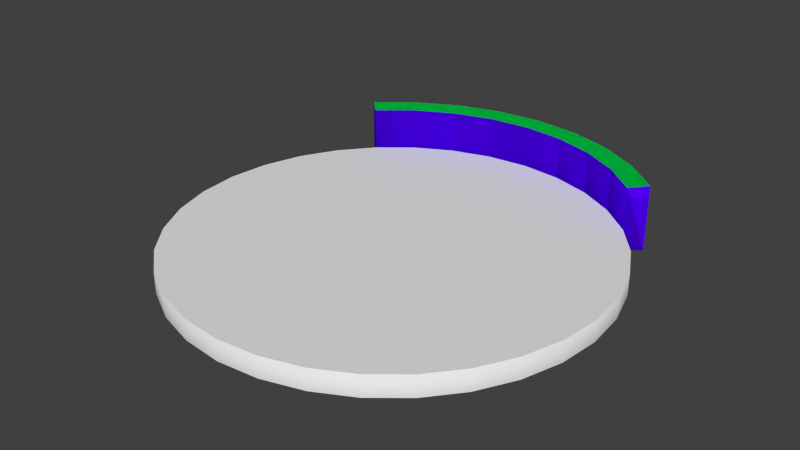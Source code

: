 # Source: Earth.blend  (saved by Blender 2.69.0; exported with 4.5.12 LTS)
import bpy
from mathutils import Matrix  # noqa: F401  (used for matrix-valued properties, if any)

bpy.ops.wm.read_factory_settings(use_empty=True)
scene = bpy.context.scene
scene.name = 'Scene'

# ---- collections
col_collection_1 = bpy.data.collections.new('Collection 1'); scene.collection.children.link(col_collection_1)

# ---- materials (node trees are filled in below, after node groups)
mat_material_021 = bpy.data.materials.new('Material.021')
mat_material_021.alpha_threshold = 0.0
mat_material_021.use_transparent_shadow = False
mat_material_021.diffuse_color = (1.0, 0.08736, 0.0, 1.0)
mat_material_021.roughness = 0.5
mat_material_021.line_color = (0.0, 0.0, 0.0, 1.0)
mat_material_022 = bpy.data.materials.new('Material.022')
mat_material_022.alpha_threshold = 0.0
mat_material_022.use_transparent_shadow = False
mat_material_022.diffuse_color = (0.09412, 0.0, 1.0, 1.0)
mat_material_022.roughness = 0.5
mat_material_022.line_color = (0.0, 0.0, 0.0, 1.0)
mat_material_023 = bpy.data.materials.new('Material.023')
mat_material_023.alpha_threshold = 0.0
mat_material_023.use_transparent_shadow = False
mat_material_023.diffuse_color = (0.0, 1.0, 0.1042, 1.0)
mat_material_023.roughness = 0.5
mat_material_023.line_color = (0.0, 0.0, 0.0, 1.0)
mat_material_018 = bpy.data.materials.new('Material.018')
mat_material_018.alpha_threshold = 0.0
mat_material_018.use_transparent_shadow = False
mat_material_018.diffuse_color = (1.0, 0.08736, 0.0, 1.0)
mat_material_018.roughness = 0.5
mat_material_018.line_color = (0.0, 0.0, 0.0, 1.0)
mat_material_019 = bpy.data.materials.new('Material.019')
mat_material_019.alpha_threshold = 0.0
mat_material_019.use_transparent_shadow = False
mat_material_019.diffuse_color = (0.09412, 0.0, 1.0, 1.0)
mat_material_019.roughness = 0.5
mat_material_019.line_color = (0.0, 0.0, 0.0, 1.0)
mat_material_020 = bpy.data.materials.new('Material.020')
mat_material_020.alpha_threshold = 0.0
mat_material_020.use_transparent_shadow = False
mat_material_020.diffuse_color = (0.0, 1.0, 0.1042, 1.0)
mat_material_020.roughness = 0.5
mat_material_020.line_color = (0.0, 0.0, 0.0, 1.0)
mat_material_015 = bpy.data.materials.new('Material.015')
mat_material_015.alpha_threshold = 0.0
mat_material_015.use_transparent_shadow = False
mat_material_015.diffuse_color = (1.0, 0.08736, 0.0, 1.0)
mat_material_015.roughness = 0.5
mat_material_015.line_color = (0.0, 0.0, 0.0, 1.0)
mat_material_016 = bpy.data.materials.new('Material.016')
mat_material_016.alpha_threshold = 0.0
mat_material_016.use_transparent_shadow = False
mat_material_016.diffuse_color = (0.09412, 0.0, 1.0, 1.0)
mat_material_016.roughness = 0.5
mat_material_016.line_color = (0.0, 0.0, 0.0, 1.0)
mat_material_017 = bpy.data.materials.new('Material.017')
mat_material_017.alpha_threshold = 0.0
mat_material_017.use_transparent_shadow = False
mat_material_017.diffuse_color = (0.0, 1.0, 0.1042, 1.0)
mat_material_017.roughness = 0.5
mat_material_017.line_color = (0.0, 0.0, 0.0, 1.0)
mat_material_012 = bpy.data.materials.new('Material.012')
mat_material_012.alpha_threshold = 0.0
mat_material_012.use_transparent_shadow = False
mat_material_012.diffuse_color = (1.0, 0.08736, 0.0, 1.0)
mat_material_012.roughness = 0.5
mat_material_012.line_color = (0.0, 0.0, 0.0, 1.0)
mat_material_013 = bpy.data.materials.new('Material.013')
mat_material_013.alpha_threshold = 0.0
mat_material_013.use_transparent_shadow = False
mat_material_013.diffuse_color = (0.09412, 0.0, 1.0, 1.0)
mat_material_013.roughness = 0.5
mat_material_013.line_color = (0.0, 0.0, 0.0, 1.0)
mat_material_014 = bpy.data.materials.new('Material.014')
mat_material_014.alpha_threshold = 0.0
mat_material_014.use_transparent_shadow = False
mat_material_014.diffuse_color = (0.0, 1.0, 0.1042, 1.0)
mat_material_014.roughness = 0.5
mat_material_014.line_color = (0.0, 0.0, 0.0, 1.0)
mat_material = bpy.data.materials.new('Material')
mat_material.alpha_threshold = 0.0
mat_material.use_transparent_shadow = False
mat_material.diffuse_color = (1.0, 0.08736, 0.0, 1.0)
mat_material.roughness = 0.5
mat_material.line_color = (0.0, 0.0, 0.0, 1.0)
mat_material_001 = bpy.data.materials.new('Material.001')
mat_material_001.alpha_threshold = 0.0
mat_material_001.use_transparent_shadow = False
mat_material_001.diffuse_color = (0.09412, 0.0, 1.0, 1.0)
mat_material_001.roughness = 0.5
mat_material_001.line_color = (0.0, 0.0, 0.0, 1.0)
mat_material_002 = bpy.data.materials.new('Material.002')
mat_material_002.alpha_threshold = 0.0
mat_material_002.use_transparent_shadow = False
mat_material_002.diffuse_color = (0.0, 1.0, 0.1042, 1.0)
mat_material_002.roughness = 0.5
mat_material_002.line_color = (0.0, 0.0, 0.0, 1.0)
mat_material_003 = bpy.data.materials.new('Material.003')
mat_material_003.alpha_threshold = 0.0
mat_material_003.use_transparent_shadow = False
mat_material_003.diffuse_color = (1.0, 0.08736, 0.0, 1.0)
mat_material_003.roughness = 0.5
mat_material_003.line_color = (0.0, 0.0, 0.0, 1.0)
mat_material_004 = bpy.data.materials.new('Material.004')
mat_material_004.alpha_threshold = 0.0
mat_material_004.use_transparent_shadow = False
mat_material_004.diffuse_color = (0.09412, 0.0, 1.0, 1.0)
mat_material_004.roughness = 0.5
mat_material_004.line_color = (0.0, 0.0, 0.0, 1.0)
mat_material_005 = bpy.data.materials.new('Material.005')
mat_material_005.alpha_threshold = 0.0
mat_material_005.use_transparent_shadow = False
mat_material_005.diffuse_color = (0.0, 1.0, 0.1042, 1.0)
mat_material_005.roughness = 0.5
mat_material_005.line_color = (0.0, 0.0, 0.0, 1.0)
mat_material_006 = bpy.data.materials.new('Material.006')
mat_material_006.alpha_threshold = 0.0
mat_material_006.use_transparent_shadow = False
mat_material_006.diffuse_color = (1.0, 0.08736, 0.0, 1.0)
mat_material_006.roughness = 0.5
mat_material_006.line_color = (0.0, 0.0, 0.0, 1.0)
mat_material_007 = bpy.data.materials.new('Material.007')
mat_material_007.alpha_threshold = 0.0
mat_material_007.use_transparent_shadow = False
mat_material_007.diffuse_color = (0.09412, 0.0, 1.0, 1.0)
mat_material_007.roughness = 0.5
mat_material_007.line_color = (0.0, 0.0, 0.0, 1.0)
mat_material_008 = bpy.data.materials.new('Material.008')
mat_material_008.alpha_threshold = 0.0
mat_material_008.use_transparent_shadow = False
mat_material_008.diffuse_color = (0.0, 1.0, 0.1042, 1.0)
mat_material_008.roughness = 0.5
mat_material_008.line_color = (0.0, 0.0, 0.0, 1.0)
mat_material_009 = bpy.data.materials.new('Material.009')
mat_material_009.alpha_threshold = 0.0
mat_material_009.use_transparent_shadow = False
mat_material_009.diffuse_color = (1.0, 0.08736, 0.0, 1.0)
mat_material_009.roughness = 0.5
mat_material_009.line_color = (0.0, 0.0, 0.0, 1.0)
mat_material_010 = bpy.data.materials.new('Material.010')
mat_material_010.alpha_threshold = 0.0
mat_material_010.use_transparent_shadow = False
mat_material_010.diffuse_color = (0.09412, 0.0, 1.0, 1.0)
mat_material_010.roughness = 0.5
mat_material_010.line_color = (0.0, 0.0, 0.0, 1.0)
mat_material_011 = bpy.data.materials.new('Material.011')
mat_material_011.alpha_threshold = 0.0
mat_material_011.use_transparent_shadow = False
mat_material_011.diffuse_color = (0.0, 1.0, 0.1042, 1.0)
mat_material_011.roughness = 0.5
mat_material_011.line_color = (0.0, 0.0, 0.0, 1.0)

# ---- material node trees

# ---- world
world_world = bpy.data.worlds.new('World'); scene.world = world_world
world_world.color = (0.05088, 0.05088, 0.05088)
world_world.use_sun_shadow = False
world_world.sun_shadow_jitter_overblur = 0.0
world_world.cycles.sampling_method = 'MANUAL'
world_world.cycles.sample_map_resolution = 256

# ---- meshes
me_cylinder_037 = bpy.data.meshes.new('Cylinder.037')
me_cylinder_037.from_pydata([(1.389, 2.079, -0.125), (1.389, 2.079, 0.625), (1.768, 1.768, -0.125), (1.768, 1.768, 0.625), (1.945, 1.945, 0.6375), (1.945, 1.945, -0.1375), (1.528, 2.287, 0.6375), (1.528, 2.287, -0.1375)], [], [(0, 2, 3, 1), (2, 0, 7, 5), (3, 2, 5, 4), (1, 3, 4, 6), (7, 6, 4, 5)])
me_cylinder_037.polygons.foreach_set('use_smooth', [1, 0, 0, 0, 1])
me_cylinder_037.polygons.foreach_set('material_index', [1, 0, 1, 2, 1])
_uv = me_cylinder_037.uv_layers.new(name='UVMap')
_uv.uv.foreach_set('vector', [0.7896, 0.8454, 0.853, 0.7838, 0.8199, 0.7555, 0.7629, 0.8112, 0.853, 0.7838, 0.7896, 0.8454, 0.7896, 0.8454, 0.853, 0.7838, 0.8199, 0.7555, 0.853, 0.7838, 0.853, 0.7838, 0.8199, 0.7555, 0.7629, 0.8112, 0.8199, 0.7555, 0.8199, 0.7555, 0.7629, 0.8112, 0.7896, 0.8454, 0.7629, 0.8112, 0.8199, 0.7555, 0.853, 0.7838])
me_cylinder_037.materials.append(mat_material_021)
me_cylinder_037.materials.append(mat_material_022)
me_cylinder_037.materials.append(mat_material_023)
me_cylinder_037.use_remesh_preserve_volume = False
me_cylinder_037.use_remesh_preserve_attributes = False
me_cylinder_037.use_mirror_vertex_groups = False
me_cylinder_037.update()
me_cylinder_036 = bpy.data.meshes.new('Cylinder.036')
me_cylinder_036.from_pydata([(0.9567, 2.31, -0.125), (0.9567, 2.31, 0.625), (1.389, 2.079, -0.125), (1.389, 2.079, 0.625), (1.528, 2.287, 0.6375), (1.528, 2.287, -0.1375), (1.052, 2.541, 0.6375), (1.052, 2.541, -0.1375)], [], [(0, 2, 3, 1), (2, 0, 7, 5), (7, 6, 4, 5), (1, 3, 4, 6)])
me_cylinder_036.polygons.foreach_set('use_smooth', [1, 0, 1, 0])
me_cylinder_036.polygons.foreach_set('material_index', [1, 0, 1, 2])
_uv = me_cylinder_036.uv_layers.new(name='UVMap')
_uv.uv.foreach_set('vector', [0.7152, 0.8931, 0.7896, 0.8454, 0.7629, 0.8112, 0.696, 0.8542, 0.7896, 0.8454, 0.7152, 0.8931, 0.7152, 0.8931, 0.7896, 0.8454, 0.7152, 0.8931, 0.696, 0.8542, 0.7629, 0.8112, 0.7896, 0.8454, 0.696, 0.8542, 0.7629, 0.8112, 0.7629, 0.8112, 0.696, 0.8542])
me_cylinder_036.materials.append(mat_material_021)
me_cylinder_036.materials.append(mat_material_022)
me_cylinder_036.materials.append(mat_material_023)
me_cylinder_036.use_remesh_preserve_volume = False
me_cylinder_036.use_remesh_preserve_attributes = False
me_cylinder_036.use_mirror_vertex_groups = False
me_cylinder_036.update()
me_cylinder_035 = bpy.data.meshes.new('Cylinder.035')
me_cylinder_035.from_pydata([(0.4877, 2.452, -0.125), (0.4877, 2.452, 0.625), (0.9567, 2.31, -0.125), (0.9567, 2.31, 0.625), (1.052, 2.541, 0.6375), (1.052, 2.541, -0.1375), (0.5365, 2.697, 0.6375), (0.5365, 2.697, -0.1375)], [], [(0, 2, 3, 1), (1, 3, 4, 6), (2, 0, 7, 5), (7, 6, 4, 5)])
me_cylinder_035.polygons.foreach_set('use_smooth', [1, 0, 0, 1])
me_cylinder_035.polygons.foreach_set('material_index', [1, 2, 0, 1])
_uv = me_cylinder_035.uv_layers.new(name='UVMap')
_uv.uv.foreach_set('vector', [0.633, 0.9248, 0.7152, 0.8931, 0.696, 0.8542, 0.6219, 0.883, 0.6219, 0.883, 0.696, 0.8542, 0.696, 0.8542, 0.6219, 0.883, 0.7152, 0.8931, 0.633, 0.9248, 0.633, 0.9248, 0.7152, 0.8931, 0.633, 0.9248, 0.6219, 0.883, 0.696, 0.8542, 0.7152, 0.8931])
me_cylinder_035.materials.append(mat_material_021)
me_cylinder_035.materials.append(mat_material_022)
me_cylinder_035.materials.append(mat_material_023)
me_cylinder_035.use_remesh_preserve_volume = False
me_cylinder_035.use_remesh_preserve_attributes = False
me_cylinder_035.use_mirror_vertex_groups = False
me_cylinder_035.update()
me_cylinder_034 = bpy.data.meshes.new('Cylinder.034')
me_cylinder_034.from_pydata([(0.0, 2.5, -0.125), (0.0, 2.5, 0.625), (0.4877, 2.452, -0.125), (0.4877, 2.452, 0.625), (0.5365, 2.697, 0.6375), (0.5365, 2.697, -0.1375), (0.0, 2.75, 0.6375), (0.0, 2.75, -0.1375)], [], [(0, 2, 3, 1), (1, 3, 4, 6), (2, 0, 7, 5), (7, 6, 4, 5)])
me_cylinder_034.polygons.foreach_set('use_smooth', [1, 0, 0, 1])
me_cylinder_034.polygons.foreach_set('material_index', [1, 2, 0, 1])
_uv = me_cylinder_034.uv_layers.new(name='UVMap')
_uv.uv.foreach_set('vector', [0.5463, 0.9394, 0.633, 0.9248, 0.6219, 0.883, 0.5437, 0.8964, 0.5437, 0.8964, 0.6219, 0.883, 0.6219, 0.883, 0.5437, 0.8964, 0.633, 0.9248, 0.5463, 0.9394, 0.5463, 0.9394, 0.633, 0.9248, 0.5463, 0.9394, 0.5437, 0.8964, 0.6219, 0.883, 0.633, 0.9248])
me_cylinder_034.materials.append(mat_material_021)
me_cylinder_034.materials.append(mat_material_022)
me_cylinder_034.materials.append(mat_material_023)
me_cylinder_034.use_remesh_preserve_volume = False
me_cylinder_034.use_remesh_preserve_attributes = False
me_cylinder_034.use_mirror_vertex_groups = False
me_cylinder_034.update()
me_cylinder_033 = bpy.data.meshes.new('Cylinder.033')
me_cylinder_033.from_pydata([(0.0, 2.5, -0.125), (0.0, 2.5, 0.625), (-0.5365, 2.697, 0.6375), (-0.5365, 2.697, -0.1375), (0.0, 2.75, 0.6375), (0.0, 2.75, -0.1375), (-0.4877, 2.452, -0.125), (-0.4877, 2.452, 0.625)], [], [(3, 2, 4, 5), (7, 1, 4, 2), (0, 6, 3, 5), (6, 0, 1, 7)])
me_cylinder_033.polygons.foreach_set('use_smooth', [1, 0, 0, 1])
me_cylinder_033.polygons.foreach_set('material_index', [1, 2, 0, 1])
_uv = me_cylinder_033.uv_layers.new(name='UVMap')
_uv.uv.foreach_set('vector', [0.4592, 0.9372, 0.4635, 0.8938, 0.5437, 0.8964, 0.5463, 0.9394, 0.4635, 0.8938, 0.5437, 0.8964, 0.5437, 0.8964, 0.4635, 0.8938, 0.5463, 0.9394, 0.4592, 0.9372, 0.4592, 0.9372, 0.5463, 0.9394, 0.4592, 0.9372, 0.5463, 0.9394, 0.5437, 0.8964, 0.4635, 0.8938])
me_cylinder_033.materials.append(mat_material_021)
me_cylinder_033.materials.append(mat_material_022)
me_cylinder_033.materials.append(mat_material_023)
me_cylinder_033.use_remesh_preserve_volume = False
me_cylinder_033.use_remesh_preserve_attributes = False
me_cylinder_033.use_mirror_vertex_groups = False
me_cylinder_033.update()
me_cylinder_032 = bpy.data.meshes.new('Cylinder.032')
me_cylinder_032.from_pydata([(-1.052, 2.541, 0.6375), (-1.052, 2.541, -0.1375), (-0.5365, 2.697, 0.6375), (-0.5365, 2.697, -0.1375), (-0.9567, 2.31, -0.125), (-0.9567, 2.31, 0.625), (-0.4877, 2.452, -0.125), (-0.4877, 2.452, 0.625)], [], [(1, 0, 2, 3), (6, 4, 1, 3), (5, 7, 2, 0), (4, 6, 7, 5)])
me_cylinder_032.polygons.foreach_set('use_smooth', [1, 0, 0, 1])
me_cylinder_032.polygons.foreach_set('material_index', [1, 0, 2, 1])
_uv = me_cylinder_032.uv_layers.new(name='UVMap')
_uv.uv.foreach_set('vector', [0.3725, 0.9232, 0.3839, 0.8815, 0.4635, 0.8938, 0.4592, 0.9372, 0.4592, 0.9372, 0.3725, 0.9232, 0.3725, 0.9232, 0.4592, 0.9372, 0.3839, 0.8815, 0.4635, 0.8938, 0.4635, 0.8938, 0.3839, 0.8815, 0.3725, 0.9232, 0.4592, 0.9372, 0.4635, 0.8938, 0.3839, 0.8815])
me_cylinder_032.materials.append(mat_material_021)
me_cylinder_032.materials.append(mat_material_022)
me_cylinder_032.materials.append(mat_material_023)
me_cylinder_032.use_remesh_preserve_volume = False
me_cylinder_032.use_remesh_preserve_attributes = False
me_cylinder_032.use_mirror_vertex_groups = False
me_cylinder_032.update()
me_cylinder_031 = bpy.data.meshes.new('Cylinder.031')
me_cylinder_031.from_pydata([(-1.052, 2.541, 0.6375), (-1.052, 2.541, -0.1375), (-1.528, 2.287, 0.6375), (-1.528, 2.287, -0.1375), (-1.389, 2.079, -0.125), (-1.389, 2.079, 0.625), (-0.9567, 2.31, -0.125), (-0.9567, 2.31, 0.625)], [], [(3, 2, 0, 1), (5, 7, 0, 2), (6, 4, 3, 1), (4, 6, 7, 5)])
me_cylinder_031.polygons.foreach_set('use_smooth', [1, 0, 0, 1])
me_cylinder_031.polygons.foreach_set('material_index', [1, 2, 0, 1])
_uv = me_cylinder_031.uv_layers.new(name='UVMap')
_uv.uv.foreach_set('vector', [0.29, 0.8926, 0.3094, 0.8539, 0.3839, 0.8815, 0.3725, 0.9232, 0.3094, 0.8539, 0.3839, 0.8815, 0.3839, 0.8815, 0.3094, 0.8539, 0.3725, 0.9232, 0.29, 0.8926, 0.29, 0.8926, 0.3725, 0.9232, 0.29, 0.8926, 0.3725, 0.9232, 0.3839, 0.8815, 0.3094, 0.8539])
me_cylinder_031.materials.append(mat_material_021)
me_cylinder_031.materials.append(mat_material_022)
me_cylinder_031.materials.append(mat_material_023)
me_cylinder_031.use_remesh_preserve_volume = False
me_cylinder_031.use_remesh_preserve_attributes = False
me_cylinder_031.use_mirror_vertex_groups = False
me_cylinder_031.update()
me_cylinder_029 = bpy.data.meshes.new('Cylinder.029')
me_cylinder_029.from_pydata([(0.9567, 2.31, -0.125), (0.9567, 2.31, 0.625), (1.389, 2.079, -0.125), (1.389, 2.079, 0.625), (1.528, 2.287, 0.6375), (1.528, 2.287, -0.1375), (1.052, 2.541, 0.6375), (1.052, 2.541, -0.1375)], [], [(0, 2, 3, 1), (2, 5, 4, 3), (2, 0, 7, 5), (7, 6, 4, 5), (1, 3, 4, 6)])
me_cylinder_029.polygons.foreach_set('use_smooth', [1, 0, 0, 1, 0])
me_cylinder_029.polygons.foreach_set('material_index', [1, 1, 0, 1, 2])
_uv = me_cylinder_029.uv_layers.new(name='UVMap')
_uv.uv.foreach_set('vector', [0.7152, 0.8931, 0.7896, 0.8454, 0.7629, 0.8112, 0.696, 0.8542, 0.7896, 0.8454, 0.7629, 0.8112, 0.7629, 0.8112, 0.7896, 0.8454, 0.7896, 0.8454, 0.7152, 0.8931, 0.7152, 0.8931, 0.7896, 0.8454, 0.7152, 0.8931, 0.696, 0.8542, 0.7629, 0.8112, 0.7896, 0.8454, 0.696, 0.8542, 0.7629, 0.8112, 0.7629, 0.8112, 0.696, 0.8542])
me_cylinder_029.materials.append(mat_material_018)
me_cylinder_029.materials.append(mat_material_019)
me_cylinder_029.materials.append(mat_material_020)
me_cylinder_029.use_remesh_preserve_volume = False
me_cylinder_029.use_remesh_preserve_attributes = False
me_cylinder_029.use_mirror_vertex_groups = False
me_cylinder_029.update()
me_cylinder_028 = bpy.data.meshes.new('Cylinder.028')
me_cylinder_028.from_pydata([(0.4877, 2.452, -0.125), (0.4877, 2.452, 0.625), (0.9567, 2.31, -0.125), (0.9567, 2.31, 0.625), (1.052, 2.541, 0.6375), (1.052, 2.541, -0.1375), (0.5365, 2.697, 0.6375), (0.5365, 2.697, -0.1375)], [], [(0, 2, 3, 1), (1, 3, 4, 6), (2, 0, 7, 5), (7, 6, 4, 5)])
me_cylinder_028.polygons.foreach_set('use_smooth', [1, 0, 0, 1])
me_cylinder_028.polygons.foreach_set('material_index', [1, 2, 0, 1])
_uv = me_cylinder_028.uv_layers.new(name='UVMap')
_uv.uv.foreach_set('vector', [0.633, 0.9248, 0.7152, 0.8931, 0.696, 0.8542, 0.6219, 0.883, 0.6219, 0.883, 0.696, 0.8542, 0.696, 0.8542, 0.6219, 0.883, 0.7152, 0.8931, 0.633, 0.9248, 0.633, 0.9248, 0.7152, 0.8931, 0.633, 0.9248, 0.6219, 0.883, 0.696, 0.8542, 0.7152, 0.8931])
me_cylinder_028.materials.append(mat_material_018)
me_cylinder_028.materials.append(mat_material_019)
me_cylinder_028.materials.append(mat_material_020)
me_cylinder_028.use_remesh_preserve_volume = False
me_cylinder_028.use_remesh_preserve_attributes = False
me_cylinder_028.use_mirror_vertex_groups = False
me_cylinder_028.update()
me_cylinder_027 = bpy.data.meshes.new('Cylinder.027')
me_cylinder_027.from_pydata([(0.0, 2.5, -0.125), (0.0, 2.5, 0.625), (0.4877, 2.452, -0.125), (0.4877, 2.452, 0.625), (0.5365, 2.697, 0.6375), (0.5365, 2.697, -0.1375), (0.0, 2.75, 0.6375), (0.0, 2.75, -0.1375)], [], [(0, 2, 3, 1), (1, 3, 4, 6), (2, 0, 7, 5), (7, 6, 4, 5)])
me_cylinder_027.polygons.foreach_set('use_smooth', [1, 0, 0, 1])
me_cylinder_027.polygons.foreach_set('material_index', [1, 2, 0, 1])
_uv = me_cylinder_027.uv_layers.new(name='UVMap')
_uv.uv.foreach_set('vector', [0.5463, 0.9394, 0.633, 0.9248, 0.6219, 0.883, 0.5437, 0.8964, 0.5437, 0.8964, 0.6219, 0.883, 0.6219, 0.883, 0.5437, 0.8964, 0.633, 0.9248, 0.5463, 0.9394, 0.5463, 0.9394, 0.633, 0.9248, 0.5463, 0.9394, 0.5437, 0.8964, 0.6219, 0.883, 0.633, 0.9248])
me_cylinder_027.materials.append(mat_material_018)
me_cylinder_027.materials.append(mat_material_019)
me_cylinder_027.materials.append(mat_material_020)
me_cylinder_027.use_remesh_preserve_volume = False
me_cylinder_027.use_remesh_preserve_attributes = False
me_cylinder_027.use_mirror_vertex_groups = False
me_cylinder_027.update()
me_cylinder_026 = bpy.data.meshes.new('Cylinder.026')
me_cylinder_026.from_pydata([(0.0, 2.5, -0.125), (0.0, 2.5, 0.625), (-0.5365, 2.697, 0.6375), (-0.5365, 2.697, -0.1375), (0.0, 2.75, 0.6375), (0.0, 2.75, -0.1375), (-0.4877, 2.452, -0.125), (-0.4877, 2.452, 0.625)], [], [(3, 2, 4, 5), (7, 1, 4, 2), (0, 6, 3, 5), (6, 0, 1, 7)])
me_cylinder_026.polygons.foreach_set('use_smooth', [1, 0, 0, 1])
me_cylinder_026.polygons.foreach_set('material_index', [1, 2, 0, 1])
_uv = me_cylinder_026.uv_layers.new(name='UVMap')
_uv.uv.foreach_set('vector', [0.4592, 0.9372, 0.4635, 0.8938, 0.5437, 0.8964, 0.5463, 0.9394, 0.4635, 0.8938, 0.5437, 0.8964, 0.5437, 0.8964, 0.4635, 0.8938, 0.5463, 0.9394, 0.4592, 0.9372, 0.4592, 0.9372, 0.5463, 0.9394, 0.4592, 0.9372, 0.5463, 0.9394, 0.5437, 0.8964, 0.4635, 0.8938])
me_cylinder_026.materials.append(mat_material_018)
me_cylinder_026.materials.append(mat_material_019)
me_cylinder_026.materials.append(mat_material_020)
me_cylinder_026.use_remesh_preserve_volume = False
me_cylinder_026.use_remesh_preserve_attributes = False
me_cylinder_026.use_mirror_vertex_groups = False
me_cylinder_026.update()
me_cylinder_025 = bpy.data.meshes.new('Cylinder.025')
me_cylinder_025.from_pydata([(-1.052, 2.541, 0.6375), (-1.052, 2.541, -0.1375), (-0.5365, 2.697, 0.6375), (-0.5365, 2.697, -0.1375), (-0.9567, 2.31, -0.125), (-0.9567, 2.31, 0.625), (-0.4877, 2.452, -0.125), (-0.4877, 2.452, 0.625)], [], [(1, 0, 2, 3), (6, 4, 1, 3), (5, 7, 2, 0), (4, 6, 7, 5)])
me_cylinder_025.polygons.foreach_set('use_smooth', [1, 0, 0, 1])
me_cylinder_025.polygons.foreach_set('material_index', [1, 0, 2, 1])
_uv = me_cylinder_025.uv_layers.new(name='UVMap')
_uv.uv.foreach_set('vector', [0.3725, 0.9232, 0.3839, 0.8815, 0.4635, 0.8938, 0.4592, 0.9372, 0.4592, 0.9372, 0.3725, 0.9232, 0.3725, 0.9232, 0.4592, 0.9372, 0.3839, 0.8815, 0.4635, 0.8938, 0.4635, 0.8938, 0.3839, 0.8815, 0.3725, 0.9232, 0.4592, 0.9372, 0.4635, 0.8938, 0.3839, 0.8815])
me_cylinder_025.materials.append(mat_material_018)
me_cylinder_025.materials.append(mat_material_019)
me_cylinder_025.materials.append(mat_material_020)
me_cylinder_025.use_remesh_preserve_volume = False
me_cylinder_025.use_remesh_preserve_attributes = False
me_cylinder_025.use_mirror_vertex_groups = False
me_cylinder_025.update()
me_cylinder_023 = bpy.data.meshes.new('Cylinder.023')
me_cylinder_023.from_pydata([(0.4877, 2.452, -0.125), (0.4877, 2.452, 0.625), (0.9567, 2.31, -0.125), (0.9567, 2.31, 0.625), (1.052, 2.541, 0.6375), (1.052, 2.541, -0.1375), (0.5365, 2.697, 0.6375), (0.5365, 2.697, -0.1375)], [], [(0, 2, 3, 1), (1, 3, 4, 6), (2, 5, 4, 3), (2, 0, 7, 5), (7, 6, 4, 5)])
me_cylinder_023.polygons.foreach_set('use_smooth', [1, 0, 0, 0, 1])
me_cylinder_023.polygons.foreach_set('material_index', [1, 2, 1, 0, 1])
_uv = me_cylinder_023.uv_layers.new(name='UVMap')
_uv.uv.foreach_set('vector', [0.633, 0.9248, 0.7152, 0.8931, 0.696, 0.8542, 0.6219, 0.883, 0.6219, 0.883, 0.696, 0.8542, 0.696, 0.8542, 0.6219, 0.883, 0.7152, 0.8931, 0.696, 0.8542, 0.696, 0.8542, 0.7152, 0.8931, 0.7152, 0.8931, 0.633, 0.9248, 0.633, 0.9248, 0.7152, 0.8931, 0.633, 0.9248, 0.6219, 0.883, 0.696, 0.8542, 0.7152, 0.8931])
me_cylinder_023.materials.append(mat_material_015)
me_cylinder_023.materials.append(mat_material_016)
me_cylinder_023.materials.append(mat_material_017)
me_cylinder_023.use_remesh_preserve_volume = False
me_cylinder_023.use_remesh_preserve_attributes = False
me_cylinder_023.use_mirror_vertex_groups = False
me_cylinder_023.update()
me_cylinder_014 = bpy.data.meshes.new('Cylinder.014')
me_cylinder_014.from_pydata([(0.0, 2.5, -0.125), (0.0, 2.5, 0.625), (0.4877, 2.452, -0.125), (0.4877, 2.452, 0.625), (0.5365, 2.697, 0.6375), (0.5365, 2.697, -0.1375), (0.0, 2.75, 0.6375), (0.0, 2.75, -0.1375)], [], [(0, 2, 3, 1), (1, 3, 4, 6), (2, 0, 7, 5), (7, 6, 4, 5)])
me_cylinder_014.polygons.foreach_set('use_smooth', [1, 0, 0, 1])
me_cylinder_014.polygons.foreach_set('material_index', [1, 2, 0, 1])
_uv = me_cylinder_014.uv_layers.new(name='UVMap')
_uv.uv.foreach_set('vector', [0.5463, 0.9394, 0.633, 0.9248, 0.6219, 0.883, 0.5437, 0.8964, 0.5437, 0.8964, 0.6219, 0.883, 0.6219, 0.883, 0.5437, 0.8964, 0.633, 0.9248, 0.5463, 0.9394, 0.5463, 0.9394, 0.633, 0.9248, 0.5463, 0.9394, 0.5437, 0.8964, 0.6219, 0.883, 0.633, 0.9248])
me_cylinder_014.materials.append(mat_material_015)
me_cylinder_014.materials.append(mat_material_016)
me_cylinder_014.materials.append(mat_material_017)
me_cylinder_014.use_remesh_preserve_volume = False
me_cylinder_014.use_remesh_preserve_attributes = False
me_cylinder_014.use_mirror_vertex_groups = False
me_cylinder_014.update()
me_cylinder_009 = bpy.data.meshes.new('Cylinder.009')
me_cylinder_009.from_pydata([(0.0, 2.5, -0.125), (0.0, 2.5, 0.625), (-0.5365, 2.697, 0.6375), (-0.5365, 2.697, -0.1375), (0.0, 2.75, 0.6375), (0.0, 2.75, -0.1375), (-0.4877, 2.452, -0.125), (-0.4877, 2.452, 0.625)], [], [(3, 2, 4, 5), (7, 1, 4, 2), (0, 6, 3, 5), (6, 0, 1, 7)])
me_cylinder_009.polygons.foreach_set('use_smooth', [1, 0, 0, 1])
me_cylinder_009.polygons.foreach_set('material_index', [1, 2, 0, 1])
_uv = me_cylinder_009.uv_layers.new(name='UVMap')
_uv.uv.foreach_set('vector', [0.4592, 0.9372, 0.4635, 0.8938, 0.5437, 0.8964, 0.5463, 0.9394, 0.4635, 0.8938, 0.5437, 0.8964, 0.5437, 0.8964, 0.4635, 0.8938, 0.5463, 0.9394, 0.4592, 0.9372, 0.4592, 0.9372, 0.5463, 0.9394, 0.4592, 0.9372, 0.5463, 0.9394, 0.5437, 0.8964, 0.4635, 0.8938])
me_cylinder_009.materials.append(mat_material_015)
me_cylinder_009.materials.append(mat_material_016)
me_cylinder_009.materials.append(mat_material_017)
me_cylinder_009.use_remesh_preserve_volume = False
me_cylinder_009.use_remesh_preserve_attributes = False
me_cylinder_009.use_mirror_vertex_groups = False
me_cylinder_009.update()
me_cylinder_007 = bpy.data.meshes.new('Cylinder.007')
me_cylinder_007.from_pydata([(0.0, 2.5, -0.125), (0.0, 2.5, 0.625), (0.4877, 2.452, -0.125), (0.4877, 2.452, 0.625), (0.5365, 2.697, 0.6375), (0.5365, 2.697, -0.1375), (0.0, 2.75, 0.6375), (0.0, 2.75, -0.1375)], [], [(0, 2, 3, 1), (1, 3, 4, 6), (2, 5, 4, 3), (2, 0, 7, 5), (7, 6, 4, 5)])
me_cylinder_007.polygons.foreach_set('use_smooth', [1, 0, 0, 0, 1])
me_cylinder_007.polygons.foreach_set('material_index', [1, 2, 1, 0, 1])
_uv = me_cylinder_007.uv_layers.new(name='UVMap')
_uv.uv.foreach_set('vector', [0.5463, 0.9394, 0.633, 0.9248, 0.6219, 0.883, 0.5437, 0.8964, 0.5437, 0.8964, 0.6219, 0.883, 0.6219, 0.883, 0.5437, 0.8964, 0.633, 0.9248, 0.6219, 0.883, 0.6219, 0.883, 0.633, 0.9248, 0.633, 0.9248, 0.5463, 0.9394, 0.5463, 0.9394, 0.633, 0.9248, 0.5463, 0.9394, 0.5437, 0.8964, 0.6219, 0.883, 0.633, 0.9248])
me_cylinder_007.materials.append(mat_material_012)
me_cylinder_007.materials.append(mat_material_013)
me_cylinder_007.materials.append(mat_material_014)
me_cylinder_007.use_remesh_preserve_volume = False
me_cylinder_007.use_remesh_preserve_attributes = False
me_cylinder_007.use_mirror_vertex_groups = False
me_cylinder_007.update()
me_cylinder_001 = bpy.data.meshes.new('Cylinder.001')
me_cylinder_001.from_pydata([(0.0, 2.497, -0.1249), (0.0, 2.497, 0.1249), (0.4872, 2.45, -0.1249), (0.4872, 2.45, 0.1249), (0.9558, 2.307, -0.1249), (0.9558, 2.307, 0.1249), (1.388, 2.077, -0.1249), (1.388, 2.077, 0.1249), (1.766, 1.766, -0.1249), (1.766, 1.766, 0.1249), (2.077, 1.388, -0.1249), (2.077, 1.388, 0.1249), (2.307, 0.9558, -0.1249), (2.307, 0.9558, 0.1249), (2.45, 0.4872, -0.1249), (2.45, 0.4872, 0.1249), (2.497, 1.886e-07, -0.1249), (2.497, 1.886e-07, 0.1249), (2.45, -0.4872, -0.1249), (2.45, -0.4872, 0.1249), (2.307, -0.9558, -0.1249), (2.307, -0.9558, 0.1249), (2.077, -1.388, -0.1249), (2.077, -1.388, 0.1249), (1.766, -1.766, -0.1249), (1.766, -1.766, 0.1249), (1.388, -2.077, -0.1249), (1.388, -2.077, 0.1249), (0.9558, -2.307, -0.1249), (0.9558, -2.307, 0.1249), (0.4872, -2.45, -0.1249), (0.4872, -2.45, 0.1249), (-8.138e-07, -2.497, -0.1249), (-8.138e-07, -2.497, 0.1249), (-0.4872, -2.45, -0.1249), (-0.4872, -2.45, 0.1249), (-0.9558, -2.307, -0.1249), (-0.9558, -2.307, 0.1249), (-1.388, -2.077, -0.1249), (-1.388, -2.077, 0.1249), (-1.766, -1.766, -0.1249), (-1.766, -1.766, 0.1249), (-2.077, -1.388, -0.1249), (-2.077, -1.388, 0.1249), (-2.307, -0.9557, -0.1249), (-2.307, -0.9557, 0.1249), (-2.45, -0.4872, -0.1249), (-2.45, -0.4872, 0.1249), (-2.497, 2.412e-06, -0.1249), (-2.497, 2.412e-06, 0.1249), (-2.45, 0.4872, -0.1249), (-2.45, 0.4872, 0.1249), (-2.307, 0.9558, -0.1249), (-2.307, 0.9558, 0.1249), (-2.077, 1.388, -0.1249), (-2.077, 1.388, 0.1249), (-1.766, 1.766, -0.1249), (-1.766, 1.766, 0.1249), (-1.388, 2.077, -0.1249), (-1.388, 2.077, 0.1249), (-0.9557, 2.307, -0.1249), (-0.9557, 2.307, 0.1249), (-0.4872, 2.45, -0.1249), (-0.4872, 2.45, 0.1249)], [], [(0, 1, 3, 2), (2, 3, 5, 4), (4, 5, 7, 6), (6, 7, 9, 8), (8, 9, 11, 10), (10, 11, 13, 12), (12, 13, 15, 14), (14, 15, 17, 16), (16, 17, 19, 18), (18, 19, 21, 20), (20, 21, 23, 22), (22, 23, 25, 24), (24, 25, 27, 26), (26, 27, 29, 28), (28, 29, 31, 30), (30, 31, 33, 32), (32, 33, 35, 34), (34, 35, 37, 36), (36, 37, 39, 38), (38, 39, 41, 40), (40, 41, 43, 42), (42, 43, 45, 44), (44, 45, 47, 46), (46, 47, 49, 48), (48, 49, 51, 50), (50, 51, 53, 52), (52, 53, 55, 54), (54, 55, 57, 56), (56, 57, 59, 58), (58, 59, 61, 60), (3, 1, 63, 61, 59, 57, 55, 53, 51, 49, 47, 45, 43, 41, 39, 37, 35, 33, 31, 29, 27, 25, 23, 21, 19, 17, 15, 13, 11, 9, 7, 5), (62, 63, 1, 0), (60, 61, 63, 62)])
me_cylinder_001.polygons.foreach_set('use_smooth', [1, 1, 1, 1, 1, 1, 1, 1, 1, 1, 1, 1, 1, 1, 1, 1, 1, 1, 1, 1, 1, 1, 1, 1, 1, 1, 1, 1, 1, 1, 0, 1, 1])
_uv = me_cylinder_001.uv_layers.new(name='UVMap')
_uv.uv.foreach_set('vector', [0.5463, 0.9394, 0.5437, 0.8964, 0.6219, 0.883, 0.633, 0.9248, 0.633, 0.9248, 0.6219, 0.883, 0.696, 0.8542, 0.7152, 0.8931, 0.7152, 0.8931, 0.696, 0.8542, 0.7629, 0.8112, 0.7896, 0.8454, 0.7896, 0.8454, 0.7629, 0.8112, 0.8199, 0.7555, 0.853, 0.7838, 0.853, 0.7838, 0.8199, 0.7555, 0.8648, 0.6895, 0.9029, 0.7106, 0.9029, 0.7106, 0.8648, 0.6895, 0.8957, 0.6157, 0.9373, 0.6289, 0.9373, 0.6289, 0.8957, 0.6157, 0.9114, 0.5371, 0.9549, 0.5418, 0.9549, 0.5418, 0.9114, 0.5371, 0.9113, 0.4567, 0.9549, 0.4527, 0.9549, 0.4527, 0.9113, 0.4567, 0.8952, 0.3778, 0.9373, 0.3653, 0.9373, 0.3653, 0.8952, 0.3778, 0.8639, 0.3034, 0.9028, 0.2828, 0.9028, 0.2828, 0.8639, 0.3034, 0.8185, 0.2365, 0.8527, 0.2086, 0.8527, 0.2086, 0.8185, 0.2365, 0.7608, 0.1796, 0.7889, 0.1456, 0.7889, 0.1456, 0.7608, 0.1796, 0.693, 0.135, 0.714, 0.09613, 0.714, 0.09613, 0.693, 0.135, 0.6178, 0.1044, 0.6308, 0.06219, 0.6308, 0.06219, 0.6178, 0.1044, 0.538, 0.08907, 0.5425, 0.0451, 0.5425, 0.0451, 0.538, 0.08907, 0.4567, 0.08951, 0.4526, 0.04551, 0.4526, 0.04551, 0.4567, 0.08951, 0.3772, 0.1057, 0.3646, 0.0634, 0.3646, 0.0634, 0.3772, 0.1057, 0.3024, 0.1371, 0.2818, 0.09807, 0.2818, 0.09807, 0.3024, 0.1371, 0.2352, 0.1824, 0.2074, 0.1482, 0.2074, 0.1482, 0.2352, 0.1824, 0.1783, 0.2398, 0.1444, 0.2118, 0.1444, 0.2118, 0.1783, 0.2398, 0.1338, 0.3071, 0.0952, 0.2863, 0.0952, 0.2863, 0.1338, 0.3071, 0.1035, 0.3817, 0.06166, 0.3689, 0.06166, 0.3689, 0.1035, 0.3817, 0.08858, 0.4606, 0.0451, 0.4564, 0.0451, 0.4564, 0.08858, 0.4606, 0.08953, 0.5408, 0.04616, 0.5452, 0.04616, 0.5452, 0.08953, 0.5408, 0.1063, 0.6189, 0.06477, 0.6319, 0.06477, 0.6319, 0.1063, 0.6189, 0.1383, 0.6921, 0.1002, 0.713, 0.1002, 0.713, 0.1383, 0.6921, 0.1841, 0.7573, 0.151, 0.7853, 0.151, 0.7853, 0.1841, 0.7573, 0.2419, 0.812, 0.2151, 0.846, 0.2151, 0.846, 0.2419, 0.812, 0.3094, 0.8539, 0.29, 0.8926, 0.29, 0.8926, 0.3094, 0.8539, 0.3839, 0.8815, 0.3725, 0.9232, 0.6219, 0.883, 0.5437, 0.8964, 0.4635, 0.8938, 0.3839, 0.8815, 0.3094, 0.8539, 0.2419, 0.812, 0.1841, 0.7573, 0.1383, 0.6921, 0.1063, 0.6189, 0.08953, 0.5408, 0.08858, 0.4606, 0.1035, 0.3817, 0.1338, 0.3071, 0.1783, 0.2398, 0.2352, 0.1824, 0.3024, 0.1371, 0.3772, 0.1057, 0.4567, 0.08951, 0.538, 0.08907, 0.6178, 0.1044, 0.693, 0.135, 0.7608, 0.1796, 0.8185, 0.2365, 0.8639, 0.3034, 0.8952, 0.3778, 0.9113, 0.4567, 0.9114, 0.5371, 0.8957, 0.6157, 0.8648, 0.6895, 0.8199, 0.7555, 0.7629, 0.8112, 0.696, 0.8542, 0.4592, 0.9372, 0.4635, 0.8938, 0.5437, 0.8964, 0.5463, 0.9394, 0.3725, 0.9232, 0.3839, 0.8815, 0.4635, 0.8938, 0.4592, 0.9372])
me_cylinder_001.use_remesh_preserve_volume = False
me_cylinder_001.use_remesh_preserve_attributes = False
me_cylinder_001.use_mirror_vertex_groups = False
me_cylinder_001.update()
me_cylinder_002 = bpy.data.meshes.new('Cylinder.002')
me_cylinder_002.from_pydata([(0.0, 2.5, -0.125), (0.0, 2.5, 0.125), (0.4877, 2.452, -0.125), (0.4877, 2.452, 0.125), (0.9567, 2.31, -0.125), (0.9567, 2.31, 0.125), (1.389, 2.079, -0.125), (1.389, 2.079, 0.125), (1.768, 1.768, -0.125), (1.768, 1.768, 0.125), (2.079, 1.389, -0.125), (2.079, 1.389, 0.125), (2.31, 0.9567, -0.125), (2.31, 0.9567, 0.125), (2.452, 0.4877, -0.125), (2.452, 0.4877, 0.125), (2.5, 1.887e-07, -0.125), (2.5, 1.887e-07, 0.125), (2.452, -0.4877, -0.125), (2.452, -0.4877, 0.125), (2.31, -0.9567, -0.125), (2.31, -0.9567, 0.125), (2.079, -1.389, -0.125), (2.079, -1.389, 0.125), (1.768, -1.768, -0.125), (1.768, -1.768, 0.125), (1.389, -2.079, -0.125), (1.389, -2.079, 0.125), (0.9567, -2.31, -0.125), (0.9567, -2.31, 0.125), (0.4877, -2.452, -0.125), (0.4877, -2.452, 0.125), (-8.146e-07, -2.5, -0.125), (-8.146e-07, -2.5, 0.125), (-0.4877, -2.452, -0.125), (-0.4877, -2.452, 0.125), (-0.9567, -2.31, -0.125), (-0.9567, -2.31, 0.125), (-1.389, -2.079, -0.125), (-1.389, -2.079, 0.125), (-1.768, -1.768, -0.125), (-1.768, -1.768, 0.125), (-2.079, -1.389, -0.125), (-2.079, -1.389, 0.125), (-2.31, -0.9567, -0.125), (-2.31, -0.9567, 0.125), (-2.452, -0.4877, -0.125), (-2.452, -0.4877, 0.125), (-2.5, 2.414e-06, -0.125), (-2.5, 2.414e-06, 0.125), (-2.452, 0.4877, -0.125), (-2.452, 0.4877, 0.125), (-2.31, 0.9567, -0.125), (-2.31, 0.9567, 0.125), (-2.079, 1.389, -0.125), (-2.079, 1.389, 0.125), (-1.768, 1.768, -0.125), (-1.768, 1.768, 0.125), (-1.389, 2.079, -0.125), (-1.389, 2.079, 0.125), (-0.9567, 2.31, -0.125), (-0.9567, 2.31, 0.125), (-0.4877, 2.452, -0.125), (-0.4877, 2.452, 0.125)], [], [(0, 1, 3, 2), (2, 3, 5, 4), (4, 5, 7, 6), (6, 7, 9, 8), (8, 9, 11, 10), (10, 11, 13, 12), (12, 13, 15, 14), (14, 15, 17, 16), (16, 17, 19, 18), (18, 19, 21, 20), (20, 21, 23, 22), (22, 23, 25, 24), (24, 25, 27, 26), (26, 27, 29, 28), (28, 29, 31, 30), (30, 31, 33, 32), (32, 33, 35, 34), (34, 35, 37, 36), (36, 37, 39, 38), (38, 39, 41, 40), (40, 41, 43, 42), (42, 43, 45, 44), (44, 45, 47, 46), (46, 47, 49, 48), (48, 49, 51, 50), (50, 51, 53, 52), (52, 53, 55, 54), (54, 55, 57, 56), (56, 57, 59, 58), (58, 59, 61, 60), (3, 1, 63, 61, 59, 57, 55, 53, 51, 49, 47, 45, 43, 41, 39, 37, 35, 33, 31, 29, 27, 25, 23, 21, 19, 17, 15, 13, 11, 9, 7, 5), (62, 63, 1, 0), (60, 61, 63, 62)])
me_cylinder_002.polygons.foreach_set('use_smooth', [1, 1, 1, 1, 1, 1, 1, 1, 1, 1, 1, 1, 1, 1, 1, 1, 1, 1, 1, 1, 1, 1, 1, 1, 1, 1, 1, 1, 1, 1, 0, 1, 1])
_uv = me_cylinder_002.uv_layers.new(name='UVMap')
_uv.uv.foreach_set('vector', [0.5463, 0.9394, 0.5437, 0.8964, 0.6219, 0.883, 0.633, 0.9248, 0.633, 0.9248, 0.6219, 0.883, 0.696, 0.8542, 0.7152, 0.8931, 0.7152, 0.8931, 0.696, 0.8542, 0.7629, 0.8112, 0.7896, 0.8454, 0.7896, 0.8454, 0.7629, 0.8112, 0.8199, 0.7555, 0.853, 0.7838, 0.853, 0.7838, 0.8199, 0.7555, 0.8648, 0.6895, 0.9029, 0.7106, 0.9029, 0.7106, 0.8648, 0.6895, 0.8957, 0.6157, 0.9373, 0.6289, 0.9373, 0.6289, 0.8957, 0.6157, 0.9114, 0.5371, 0.9549, 0.5418, 0.9549, 0.5418, 0.9114, 0.5371, 0.9113, 0.4567, 0.9549, 0.4527, 0.9549, 0.4527, 0.9113, 0.4567, 0.8952, 0.3778, 0.9373, 0.3653, 0.9373, 0.3653, 0.8952, 0.3778, 0.8639, 0.3034, 0.9028, 0.2828, 0.9028, 0.2828, 0.8639, 0.3034, 0.8185, 0.2365, 0.8527, 0.2086, 0.8527, 0.2086, 0.8185, 0.2365, 0.7608, 0.1796, 0.7889, 0.1456, 0.7889, 0.1456, 0.7608, 0.1796, 0.693, 0.135, 0.714, 0.09613, 0.714, 0.09613, 0.693, 0.135, 0.6178, 0.1044, 0.6308, 0.06219, 0.6308, 0.06219, 0.6178, 0.1044, 0.538, 0.08907, 0.5425, 0.0451, 0.5425, 0.0451, 0.538, 0.08907, 0.4567, 0.08951, 0.4526, 0.04551, 0.4526, 0.04551, 0.4567, 0.08951, 0.3772, 0.1057, 0.3646, 0.0634, 0.3646, 0.0634, 0.3772, 0.1057, 0.3024, 0.1371, 0.2818, 0.09807, 0.2818, 0.09807, 0.3024, 0.1371, 0.2352, 0.1824, 0.2074, 0.1482, 0.2074, 0.1482, 0.2352, 0.1824, 0.1783, 0.2398, 0.1444, 0.2118, 0.1444, 0.2118, 0.1783, 0.2398, 0.1338, 0.3071, 0.0952, 0.2863, 0.0952, 0.2863, 0.1338, 0.3071, 0.1035, 0.3817, 0.06166, 0.3689, 0.06166, 0.3689, 0.1035, 0.3817, 0.08858, 0.4606, 0.0451, 0.4564, 0.0451, 0.4564, 0.08858, 0.4606, 0.08953, 0.5408, 0.04616, 0.5452, 0.04616, 0.5452, 0.08953, 0.5408, 0.1063, 0.6189, 0.06477, 0.6319, 0.06477, 0.6319, 0.1063, 0.6189, 0.1383, 0.6921, 0.1002, 0.713, 0.1002, 0.713, 0.1383, 0.6921, 0.1841, 0.7573, 0.151, 0.7853, 0.151, 0.7853, 0.1841, 0.7573, 0.2419, 0.812, 0.2151, 0.846, 0.2151, 0.846, 0.2419, 0.812, 0.3094, 0.8539, 0.29, 0.8926, 0.29, 0.8926, 0.3094, 0.8539, 0.3839, 0.8815, 0.3725, 0.9232, 0.6219, 0.883, 0.5437, 0.8964, 0.4635, 0.8938, 0.3839, 0.8815, 0.3094, 0.8539, 0.2419, 0.812, 0.1841, 0.7573, 0.1383, 0.6921, 0.1063, 0.6189, 0.08953, 0.5408, 0.08858, 0.4606, 0.1035, 0.3817, 0.1338, 0.3071, 0.1783, 0.2398, 0.2352, 0.1824, 0.3024, 0.1371, 0.3772, 0.1057, 0.4567, 0.08951, 0.538, 0.08907, 0.6178, 0.1044, 0.693, 0.135, 0.7608, 0.1796, 0.8185, 0.2365, 0.8639, 0.3034, 0.8952, 0.3778, 0.9113, 0.4567, 0.9114, 0.5371, 0.8957, 0.6157, 0.8648, 0.6895, 0.8199, 0.7555, 0.7629, 0.8112, 0.696, 0.8542, 0.4592, 0.9372, 0.4635, 0.8938, 0.5437, 0.8964, 0.5463, 0.9394, 0.3725, 0.9232, 0.3839, 0.8815, 0.4635, 0.8938, 0.4592, 0.9372])
me_cylinder_002.use_remesh_preserve_volume = False
me_cylinder_002.use_remesh_preserve_attributes = False
me_cylinder_002.use_mirror_vertex_groups = False
me_cylinder_002.update()
me_cylinder_000 = bpy.data.meshes.new('Cylinder.000')
me_cylinder_000.from_pydata([(0.0, 2.5, -0.125), (0.0, 2.5, 0.625), (0.4877, 2.452, -0.125), (0.4877, 2.452, 0.625), (0.9567, 2.31, -0.125), (0.9567, 2.31, 0.625), (1.389, 2.079, -0.125), (1.389, 2.079, 0.625), (1.768, 1.768, -0.125), (1.768, 1.768, 0.625), (-1.052, 2.541, 0.6375), (-1.052, 2.541, -0.1375), (-1.528, 2.287, 0.6375), (-1.528, 2.287, -0.1375), (-1.945, 1.945, 0.6375), (-1.945, 1.945, -0.1375), (1.945, 1.945, 0.6375), (1.945, 1.945, -0.1375), (-0.5365, 2.697, 0.6375), (-0.5365, 2.697, -0.1375), (1.528, 2.287, 0.6375), (1.528, 2.287, -0.1375), (1.052, 2.541, 0.6375), (1.052, 2.541, -0.1375), (0.5365, 2.697, 0.6375), (0.5365, 2.697, -0.1375), (0.0, 2.75, 0.6375), (0.0, 2.75, -0.1375), (-1.768, 1.768, -0.125), (-1.768, 1.768, 0.625), (-1.389, 2.079, -0.125), (-1.389, 2.079, 0.625), (-0.9567, 2.31, -0.125), (-0.9567, 2.31, 0.625), (-0.4877, 2.452, -0.125), (-0.4877, 2.452, 0.625)], [], [(0, 2, 3, 1), (2, 4, 5, 3), (4, 6, 7, 5), (6, 8, 9, 7), (11, 10, 18, 19), (19, 18, 26, 27), (13, 12, 10, 11), (15, 14, 12, 13), (8, 6, 21, 17), (31, 33, 10, 12), (9, 8, 17, 16), (1, 3, 24, 26), (34, 32, 11, 19), (3, 5, 22, 24), (28, 29, 14, 15), (6, 4, 23, 21), (35, 1, 26, 18), (29, 31, 12, 14), (32, 30, 13, 11), (7, 9, 16, 20), (2, 0, 27, 25), (33, 35, 18, 10), (4, 2, 25, 23), (0, 34, 19, 27), (21, 20, 16, 17), (23, 22, 20, 21), (25, 24, 22, 23), (27, 26, 24, 25), (28, 30, 31, 29), (30, 32, 33, 31), (5, 7, 20, 22), (34, 0, 1, 35), (32, 34, 35, 33), (30, 28, 15, 13)])
me_cylinder_000.polygons.foreach_set('use_smooth', [1, 1, 1, 1, 1, 1, 1, 1, 0, 0, 0, 0, 0, 0, 0, 0, 0, 0, 0, 0, 0, 0, 0, 0, 1, 1, 1, 1, 1, 1, 0, 1, 1, 0])
me_cylinder_000.polygons.foreach_set('material_index', [1, 1, 1, 1, 1, 1, 1, 1, 0, 2, 1, 2, 0, 2, 1, 0, 2, 2, 0, 2, 0, 2, 0, 0, 1, 1, 1, 1, 1, 1, 2, 1, 1, 0])
_uv = me_cylinder_000.uv_layers.new(name='UVMap')
_uv.uv.foreach_set('vector', [0.3693, 0.4856, 0.372, 0.5663, 0.244, 0.5711, 0.2422, 0.4858, 0.372, 0.5663, 0.3776, 0.6474, 0.2492, 0.657, 0.244, 0.5711, 0.3776, 0.6474, 0.3861, 0.7287, 0.2584, 0.7431, 0.2492, 0.657, 0.3861, 0.7287, 0.397, 0.8097, 0.2726, 0.8277, 0.2584, 0.7431, 0.08365, 0.3033, 0.2071, 0.3145, 0.2023, 0.3996, 0.07687, 0.3926, 0.07687, 0.3926, 0.2023, 0.3996, 0.2005, 0.4856, 0.07337, 0.4832, 0.09343, 0.2155, 0.2151, 0.2306, 0.2071, 0.3145, 0.08365, 0.3033, 0.1049, 0.1302, 0.2276, 0.1466, 0.2151, 0.2306, 0.09343, 0.2155, 0.05067, 0.8573, 0.04067, 0.7711, 0.08398, 0.7617, 0.09498, 0.8565, 0.2547, 0.2355, 0.2478, 0.3177, 0.2071, 0.3145, 0.2151, 0.2306, 0.2726, 0.8277, 0.3139, 0.9536, 0.2726, 0.9695, 0.2299, 0.8393, 0.2422, 0.4858, 0.244, 0.5711, 0.2019, 0.5725, 0.2005, 0.4856, 0.3696, 0.4057, 0.3729, 0.3264, 0.4133, 0.3241, 0.4098, 0.4113, 0.244, 0.5711, 0.2492, 0.657, 0.2067, 0.6602, 0.2019, 0.5725, 0.2995, 0.04371, 0.2656, 0.1561, 0.2276, 0.1466, 0.2626, 0.03054, 0.3861, 0.7287, 0.3776, 0.6474, 0.4185, 0.639, 0.4278, 0.7285, 0.2435, 0.4013, 0.2422, 0.4858, 0.2005, 0.4856, 0.2023, 0.3996, 0.2656, 0.1561, 0.2547, 0.2355, 0.2151, 0.2306, 0.2276, 0.1466, 0.04355, 0.2948, 0.05244, 0.215, 0.09343, 0.2155, 0.08365, 0.3033, 0.2584, 0.7431, 0.2726, 0.8277, 0.2299, 0.8393, 0.2154, 0.7488, 0.372, 0.5663, 0.3693, 0.4856, 0.4102, 0.4802, 0.4131, 0.5689, 0.2478, 0.3177, 0.2435, 0.4013, 0.2023, 0.3996, 0.2071, 0.3145, 0.0337, 0.6652, 0.03054, 0.5808, 0.07328, 0.575, 0.07676, 0.6678, 0.03165, 0.4775, 0.03483, 0.3951, 0.07687, 0.3926, 0.07337, 0.4832, 0.08398, 0.7617, 0.2154, 0.7488, 0.2299, 0.8393, 0.09498, 0.8565, 0.07676, 0.6678, 0.2067, 0.6602, 0.2154, 0.7488, 0.08398, 0.7617, 0.07328, 0.575, 0.2019, 0.5725, 0.2067, 0.6602, 0.07676, 0.6678, 0.07337, 0.4832, 0.2005, 0.4856, 0.2019, 0.5725, 0.07328, 0.575, 0.3871, 0.1685, 0.379, 0.2478, 0.2547, 0.2355, 0.2656, 0.1561, 0.379, 0.2478, 0.3729, 0.3264, 0.2478, 0.3177, 0.2547, 0.2355, 0.2492, 0.657, 0.2584, 0.7431, 0.2154, 0.7488, 0.2067, 0.6602, 0.3696, 0.4057, 0.3693, 0.4856, 0.2422, 0.4858, 0.2435, 0.4013, 0.3729, 0.3264, 0.3696, 0.4057, 0.2435, 0.4013, 0.2478, 0.3177, 0.379, 0.2478, 0.3871, 0.1685, 0.4278, 0.1686, 0.4189, 0.2559])
me_cylinder_000.materials.append(mat_material)
me_cylinder_000.materials.append(mat_material_001)
me_cylinder_000.materials.append(mat_material_002)
me_cylinder_000.use_remesh_preserve_volume = False
me_cylinder_000.use_remesh_preserve_attributes = False
me_cylinder_000.use_mirror_vertex_groups = False
me_cylinder_000.update()
me_cylinder_003 = bpy.data.meshes.new('Cylinder.003')
me_cylinder_003.from_pydata([(0.0, 2.5, -0.125), (0.0, 2.5, 0.625), (0.4877, 2.452, -0.125), (0.4877, 2.452, 0.625), (0.9567, 2.31, -0.125), (0.9567, 2.31, 0.625), (1.389, 2.079, -0.125), (1.389, 2.079, 0.625), (-1.052, 2.541, 0.6375), (-1.052, 2.541, -0.1375), (-1.528, 2.287, 0.6375), (-1.528, 2.287, -0.1375), (-0.5365, 2.697, 0.6375), (-0.5365, 2.697, -0.1375), (1.528, 2.287, 0.6375), (1.528, 2.287, -0.1375), (1.052, 2.541, 0.6375), (1.052, 2.541, -0.1375), (0.5365, 2.697, 0.6375), (0.5365, 2.697, -0.1375), (0.0, 2.75, 0.6375), (0.0, 2.75, -0.1375), (-1.389, 2.079, -0.125), (-1.389, 2.079, 0.625), (-0.9567, 2.31, -0.125), (-0.9567, 2.31, 0.625), (-0.4877, 2.452, -0.125), (-0.4877, 2.452, 0.625)], [], [(0, 2, 3, 1), (2, 4, 5, 3), (4, 6, 7, 5), (9, 8, 12, 13), (13, 12, 20, 21), (11, 10, 8, 9), (23, 25, 8, 10), (6, 15, 14, 7), (1, 3, 18, 20), (26, 24, 9, 13), (3, 5, 16, 18), (11, 22, 23, 10), (6, 4, 17, 15), (27, 1, 20, 12), (24, 22, 11, 9), (2, 0, 21, 19), (25, 27, 12, 8), (4, 2, 19, 17), (0, 26, 13, 21), (17, 16, 14, 15), (19, 18, 16, 17), (21, 20, 18, 19), (22, 24, 25, 23), (5, 7, 14, 16), (26, 0, 1, 27), (24, 26, 27, 25)])
me_cylinder_003.polygons.foreach_set('use_smooth', [1, 1, 1, 1, 1, 1, 0, 0, 0, 0, 0, 0, 0, 0, 0, 0, 0, 0, 0, 1, 1, 1, 1, 0, 1, 1])
me_cylinder_003.polygons.foreach_set('material_index', [1, 1, 1, 1, 1, 1, 2, 1, 2, 0, 2, 1, 0, 2, 0, 0, 2, 0, 0, 1, 1, 1, 1, 2, 1, 1])
_uv = me_cylinder_003.uv_layers.new(name='UVMap')
_uv.uv.foreach_set('vector', [0.4476, 0.4917, 0.4476, 0.5894, 0.2926, 0.5902, 0.2934, 0.4869, 0.4476, 0.5894, 0.4509, 0.6878, 0.2965, 0.6942, 0.2926, 0.5902, 0.4509, 0.6878, 0.4572, 0.7858, 0.3063, 0.7968, 0.2965, 0.6942, 0.1085, 0.2605, 0.2575, 0.2784, 0.2482, 0.3811, 0.09694, 0.368, 0.09694, 0.368, 0.2482, 0.3811, 0.2429, 0.4852, 0.08913, 0.4775, 0.1221, 0.1559, 0.2724, 0.1755, 0.2575, 0.2784, 0.1085, 0.2605, 0.3189, 0.1869, 0.306, 0.2841, 0.2575, 0.2784, 0.2724, 0.1755, 0.3449, 0.9513, 0.2941, 0.9667, 0.2542, 0.8071, 0.3063, 0.7968, 0.2934, 0.4869, 0.2926, 0.5902, 0.2415, 0.5905, 0.2429, 0.4852, 0.4511, 0.3947, 0.4581, 0.2985, 0.5074, 0.2973, 0.4997, 0.403, 0.2926, 0.5902, 0.2965, 0.6942, 0.2445, 0.6974, 0.2415, 0.5905, 0.3148, 0.03326, 0.36, 0.04925, 0.3189, 0.1869, 0.2724, 0.1755, 0.4572, 0.7858, 0.4509, 0.6878, 0.5005, 0.6797, 0.5074, 0.7875, 0.298, 0.3847, 0.2934, 0.4869, 0.2429, 0.4852, 0.2482, 0.3811, 0.06077, 0.2495, 0.07313, 0.1544, 0.1221, 0.1559, 0.1085, 0.2605, 0.4476, 0.5894, 0.4476, 0.4917, 0.4973, 0.4868, 0.4973, 0.5943, 0.306, 0.2841, 0.298, 0.3847, 0.2482, 0.3811, 0.2575, 0.2784, 0.03387, 0.6969, 0.03326, 0.5942, 0.08543, 0.5888, 0.08609, 0.7017, 0.03889, 0.4689, 0.04599, 0.3694, 0.09694, 0.368, 0.08913, 0.4775, 0.08609, 0.7017, 0.2445, 0.6974, 0.2542, 0.8071, 0.09118, 0.8162, 0.08543, 0.5888, 0.2415, 0.5905, 0.2445, 0.6974, 0.08609, 0.7017, 0.08913, 0.4775, 0.2429, 0.4852, 0.2415, 0.5905, 0.08543, 0.5888, 0.4676, 0.2014, 0.4581, 0.2985, 0.306, 0.2841, 0.3189, 0.1869, 0.2965, 0.6942, 0.3063, 0.7968, 0.2542, 0.8071, 0.2445, 0.6974, 0.4511, 0.3947, 0.4476, 0.4917, 0.2934, 0.4869, 0.298, 0.3847, 0.4581, 0.2985, 0.4511, 0.3947, 0.298, 0.3847, 0.306, 0.2841])
me_cylinder_003.materials.append(mat_material_003)
me_cylinder_003.materials.append(mat_material_004)
me_cylinder_003.materials.append(mat_material_005)
me_cylinder_003.use_remesh_preserve_volume = False
me_cylinder_003.use_remesh_preserve_attributes = False
me_cylinder_003.use_mirror_vertex_groups = False
me_cylinder_003.update()
me_cylinder_004 = bpy.data.meshes.new('Cylinder.004')
me_cylinder_004.from_pydata([(0.0, 2.5, -0.125), (0.0, 2.5, 0.625), (0.4877, 2.452, -0.125), (0.4877, 2.452, 0.625), (0.9567, 2.31, -0.125), (0.9567, 2.31, 0.625), (-1.052, 2.541, 0.6375), (-1.052, 2.541, -0.1375), (-0.5365, 2.697, 0.6375), (-0.5365, 2.697, -0.1375), (1.052, 2.541, 0.6375), (1.052, 2.541, -0.1375), (0.5365, 2.697, 0.6375), (0.5365, 2.697, -0.1375), (0.0, 2.75, 0.6375), (0.0, 2.75, -0.1375), (-0.9567, 2.31, -0.125), (-0.9567, 2.31, 0.625), (-0.4877, 2.452, -0.125), (-0.4877, 2.452, 0.625)], [], [(0, 2, 3, 1), (2, 4, 5, 3), (7, 6, 8, 9), (9, 8, 14, 15), (7, 16, 17, 6), (1, 3, 12, 14), (18, 16, 7, 9), (3, 5, 10, 12), (4, 11, 10, 5), (19, 1, 14, 8), (2, 0, 15, 13), (17, 19, 8, 6), (4, 2, 13, 11), (0, 18, 9, 15), (13, 12, 10, 11), (15, 14, 12, 13), (18, 0, 1, 19), (16, 18, 19, 17)])
me_cylinder_004.polygons.foreach_set('use_smooth', [1, 1, 1, 1, 0, 0, 0, 0, 0, 0, 0, 0, 0, 0, 1, 1, 1, 1])
me_cylinder_004.polygons.foreach_set('material_index', [1, 1, 1, 1, 1, 2, 0, 2, 1, 2, 0, 2, 0, 0, 1, 1, 1, 1])
_uv = me_cylinder_004.uv_layers.new(name='UVMap')
_uv.uv.foreach_set('vector', [0.3793, 0.1987, 0.4983, 0.1219, 0.621, 0.3078, 0.4959, 0.3898, 0.4983, 0.1219, 0.6147, 0.04156, 0.74, 0.2197, 0.621, 0.3078, 0.3715, 0.7949, 0.2673, 0.5979, 0.4033, 0.5285, 0.5085, 0.7225, 0.5085, 0.7225, 0.4033, 0.5285, 0.5341, 0.4523, 0.6475, 0.6449, 0.06065, 0.6674, 0.04156, 0.5996, 0.2416, 0.5323, 0.2673, 0.5979, 0.4959, 0.3898, 0.621, 0.3078, 0.6633, 0.3694, 0.5341, 0.4523, 0.2582, 0.2712, 0.1336, 0.3417, 0.09155, 0.282, 0.2285, 0.2044, 0.621, 0.3078, 0.74, 0.2197, 0.7913, 0.2763, 0.6633, 0.3694, 0.9018, 0.05795, 0.9584, 0.1092, 0.7913, 0.2763, 0.74, 0.2197, 0.369, 0.4656, 0.4959, 0.3898, 0.5341, 0.4523, 0.4033, 0.5285, 0.4983, 0.1219, 0.3793, 0.1987, 0.3343, 0.1421, 0.4652, 0.05753, 0.2416, 0.5323, 0.369, 0.4656, 0.4033, 0.5285, 0.2673, 0.5979, 0.9584, 0.5374, 0.8339, 0.6199, 0.7858, 0.5607, 0.9227, 0.47, 0.677, 0.7126, 0.5507, 0.7832, 0.5085, 0.7225, 0.6475, 0.6449, 0.7858, 0.5607, 0.6633, 0.3694, 0.7913, 0.2763, 0.9227, 0.47, 0.6475, 0.6449, 0.5341, 0.4523, 0.6633, 0.3694, 0.7858, 0.5607, 0.2582, 0.2712, 0.3793, 0.1987, 0.4959, 0.3898, 0.369, 0.4656, 0.1336, 0.3417, 0.2582, 0.2712, 0.369, 0.4656, 0.2416, 0.5323])
me_cylinder_004.materials.append(mat_material_006)
me_cylinder_004.materials.append(mat_material_007)
me_cylinder_004.materials.append(mat_material_008)
me_cylinder_004.use_remesh_preserve_volume = False
me_cylinder_004.use_remesh_preserve_attributes = False
me_cylinder_004.use_mirror_vertex_groups = False
me_cylinder_004.update()
me_cylinder_005 = bpy.data.meshes.new('Cylinder.005')
me_cylinder_005.from_pydata([(0.0, 2.5, -0.125), (0.0, 2.5, 0.625), (0.4877, 2.452, -0.125), (0.4877, 2.452, 0.625), (-0.5365, 2.697, 0.6375), (-0.5365, 2.697, -0.1375), (0.5365, 2.697, 0.6375), (0.5365, 2.697, -0.1375), (0.0, 2.75, 0.6375), (0.0, 2.75, -0.1375), (-0.4877, 2.452, -0.125), (-0.4877, 2.452, 0.625)], [], [(0, 2, 3, 1), (5, 4, 8, 9), (5, 10, 11, 4), (1, 3, 6, 8), (2, 7, 6, 3), (11, 1, 8, 4), (2, 0, 9, 7), (0, 10, 5, 9), (9, 8, 6, 7), (10, 0, 1, 11)])
me_cylinder_005.polygons.foreach_set('use_smooth', [1, 1, 0, 0, 0, 0, 0, 0, 1, 1])
me_cylinder_005.polygons.foreach_set('material_index', [1, 1, 1, 2, 1, 2, 0, 0, 1, 1])
_uv = me_cylinder_005.uv_layers.new(name='UVMap')
_uv.uv.foreach_set('vector', [0.7268, 0.7276, 0.6035, 0.8765, 0.3718, 0.6881, 0.4941, 0.5295, 0.3297, 0.102, 0.5612, 0.3081, 0.4175, 0.4649, 0.1863, 0.263, 0.7974, 0.1164, 0.8555, 0.1957, 0.6269, 0.3812, 0.5612, 0.3081, 0.4941, 0.5295, 0.3718, 0.6881, 0.2847, 0.6331, 0.4175, 0.4649, 0.2202, 0.9569, 0.1281, 0.9109, 0.2847, 0.6331, 0.3718, 0.6881, 0.6269, 0.3812, 0.4941, 0.5295, 0.4175, 0.4649, 0.5612, 0.3081, 0.6035, 0.8765, 0.7268, 0.7276, 0.8086, 0.7828, 0.673, 0.9466, 0.1184, 0.1895, 0.2488, 0.04308, 0.3297, 0.102, 0.1863, 0.263, 0.1863, 0.263, 0.4175, 0.4649, 0.2847, 0.6331, 0.04308, 0.4314, 0.8555, 0.5782, 0.7268, 0.7276, 0.4941, 0.5295, 0.6269, 0.3812])
me_cylinder_005.materials.append(mat_material_009)
me_cylinder_005.materials.append(mat_material_010)
me_cylinder_005.materials.append(mat_material_011)
me_cylinder_005.use_remesh_preserve_volume = False
me_cylinder_005.use_remesh_preserve_attributes = False
me_cylinder_005.use_mirror_vertex_groups = False
me_cylinder_005.update()
me_cylinder_006 = bpy.data.meshes.new('Cylinder.006')
me_cylinder_006.from_pydata([(0.0, 2.5, -0.125), (0.0, 2.5, 0.625), (-0.5365, 2.697, 0.6375), (-0.5365, 2.697, -0.1375), (0.0, 2.75, 0.6375), (0.0, 2.75, -0.1375), (-0.4877, 2.452, -0.125), (-0.4877, 2.452, 0.625)], [], [(3, 2, 4, 5), (3, 6, 7, 2), (7, 1, 4, 2), (0, 6, 3, 5), (6, 0, 1, 7)])
me_cylinder_006.polygons.foreach_set('use_smooth', [1, 0, 0, 0, 1])
me_cylinder_006.polygons.foreach_set('material_index', [1, 1, 2, 0, 1])
_uv = me_cylinder_006.uv_layers.new(name='UVMap')
_uv.uv.foreach_set('vector', [0.4592, 0.9372, 0.4635, 0.8938, 0.5437, 0.8964, 0.5463, 0.9394, 0.4592, 0.9372, 0.4635, 0.8938, 0.4635, 0.8938, 0.4592, 0.9372, 0.4635, 0.8938, 0.5437, 0.8964, 0.5437, 0.8964, 0.4635, 0.8938, 0.5463, 0.9394, 0.4592, 0.9372, 0.4592, 0.9372, 0.5463, 0.9394, 0.4592, 0.9372, 0.5463, 0.9394, 0.5437, 0.8964, 0.4635, 0.8938])
me_cylinder_006.materials.append(mat_material_012)
me_cylinder_006.materials.append(mat_material_013)
me_cylinder_006.materials.append(mat_material_014)
me_cylinder_006.use_remesh_preserve_volume = False
me_cylinder_006.use_remesh_preserve_attributes = False
me_cylinder_006.use_mirror_vertex_groups = False
me_cylinder_006.update()
me_cylinder_008 = bpy.data.meshes.new('Cylinder.008')
me_cylinder_008.from_pydata([(-1.052, 2.541, 0.6375), (-1.052, 2.541, -0.1375), (-0.5365, 2.697, 0.6375), (-0.5365, 2.697, -0.1375), (-0.9567, 2.31, -0.125), (-0.9567, 2.31, 0.625), (-0.4877, 2.452, -0.125), (-0.4877, 2.452, 0.625)], [], [(1, 0, 2, 3), (1, 4, 5, 0), (6, 4, 1, 3), (5, 7, 2, 0), (4, 6, 7, 5)])
me_cylinder_008.polygons.foreach_set('use_smooth', [1, 0, 0, 0, 1])
me_cylinder_008.polygons.foreach_set('material_index', [1, 1, 0, 2, 1])
_uv = me_cylinder_008.uv_layers.new(name='UVMap')
_uv.uv.foreach_set('vector', [0.3725, 0.9232, 0.3839, 0.8815, 0.4635, 0.8938, 0.4592, 0.9372, 0.3725, 0.9232, 0.3839, 0.8815, 0.3839, 0.8815, 0.3725, 0.9232, 0.4592, 0.9372, 0.3725, 0.9232, 0.3725, 0.9232, 0.4592, 0.9372, 0.3839, 0.8815, 0.4635, 0.8938, 0.4635, 0.8938, 0.3839, 0.8815, 0.3725, 0.9232, 0.4592, 0.9372, 0.4635, 0.8938, 0.3839, 0.8815])
me_cylinder_008.materials.append(mat_material_015)
me_cylinder_008.materials.append(mat_material_016)
me_cylinder_008.materials.append(mat_material_017)
me_cylinder_008.use_remesh_preserve_volume = False
me_cylinder_008.use_remesh_preserve_attributes = False
me_cylinder_008.use_mirror_vertex_groups = False
me_cylinder_008.update()
me_cylinder_024 = bpy.data.meshes.new('Cylinder.024')
me_cylinder_024.from_pydata([(-1.052, 2.541, 0.6375), (-1.052, 2.541, -0.1375), (-1.528, 2.287, 0.6375), (-1.528, 2.287, -0.1375), (-1.389, 2.079, -0.125), (-1.389, 2.079, 0.625), (-0.9567, 2.31, -0.125), (-0.9567, 2.31, 0.625)], [], [(3, 2, 0, 1), (5, 7, 0, 2), (3, 4, 5, 2), (6, 4, 3, 1), (4, 6, 7, 5)])
me_cylinder_024.polygons.foreach_set('use_smooth', [1, 0, 0, 0, 1])
me_cylinder_024.polygons.foreach_set('material_index', [1, 2, 1, 0, 1])
_uv = me_cylinder_024.uv_layers.new(name='UVMap')
_uv.uv.foreach_set('vector', [0.29, 0.8926, 0.3094, 0.8539, 0.3839, 0.8815, 0.3725, 0.9232, 0.3094, 0.8539, 0.3839, 0.8815, 0.3839, 0.8815, 0.3094, 0.8539, 0.29, 0.8926, 0.3094, 0.8539, 0.3094, 0.8539, 0.29, 0.8926, 0.3725, 0.9232, 0.29, 0.8926, 0.29, 0.8926, 0.3725, 0.9232, 0.29, 0.8926, 0.3725, 0.9232, 0.3839, 0.8815, 0.3094, 0.8539])
me_cylinder_024.materials.append(mat_material_018)
me_cylinder_024.materials.append(mat_material_019)
me_cylinder_024.materials.append(mat_material_020)
me_cylinder_024.use_remesh_preserve_volume = False
me_cylinder_024.use_remesh_preserve_attributes = False
me_cylinder_024.use_mirror_vertex_groups = False
me_cylinder_024.update()
me_cylinder_030 = bpy.data.meshes.new('Cylinder.030')
me_cylinder_030.from_pydata([(-1.528, 2.287, 0.6375), (-1.528, 2.287, -0.1375), (-1.945, 1.945, 0.6375), (-1.945, 1.945, -0.1375), (-1.768, 1.768, -0.125), (-1.768, 1.768, 0.625), (-1.389, 2.079, -0.125), (-1.389, 2.079, 0.625)], [], [(3, 2, 0, 1), (4, 5, 2, 3), (5, 7, 0, 2), (4, 6, 7, 5), (6, 4, 3, 1)])
me_cylinder_030.polygons.foreach_set('use_smooth', [1, 0, 0, 1, 0])
me_cylinder_030.polygons.foreach_set('material_index', [1, 1, 2, 1, 0])
_uv = me_cylinder_030.uv_layers.new(name='UVMap')
_uv.uv.foreach_set('vector', [0.2151, 0.846, 0.2419, 0.812, 0.3094, 0.8539, 0.29, 0.8926, 0.2151, 0.846, 0.2419, 0.812, 0.2419, 0.812, 0.2151, 0.846, 0.2419, 0.812, 0.3094, 0.8539, 0.3094, 0.8539, 0.2419, 0.812, 0.2151, 0.846, 0.29, 0.8926, 0.3094, 0.8539, 0.2419, 0.812, 0.29, 0.8926, 0.2151, 0.846, 0.2151, 0.846, 0.29, 0.8926])
me_cylinder_030.materials.append(mat_material_021)
me_cylinder_030.materials.append(mat_material_022)
me_cylinder_030.materials.append(mat_material_023)
me_cylinder_030.use_remesh_preserve_volume = False
me_cylinder_030.use_remesh_preserve_attributes = False
me_cylinder_030.use_mirror_vertex_groups = False
me_cylinder_030.update()

# ---- objects
ob_ucx_wall_4_007 = bpy.data.objects.new('UCX_Wall_4.007', me_cylinder_037)
ob_ucx_wall_4_006 = bpy.data.objects.new('UCX_Wall_4.006', me_cylinder_036)
ob_ucx_wall_4_005 = bpy.data.objects.new('UCX_Wall_4.005', me_cylinder_035)
ob_ucx_wall_4_004 = bpy.data.objects.new('UCX_Wall_4.004', me_cylinder_034)
ob_ucx_wall_4_003 = bpy.data.objects.new('UCX_Wall_4.003', me_cylinder_033)
ob_ucx_wall_4_002 = bpy.data.objects.new('UCX_Wall_4.002', me_cylinder_032)
ob_ucx_wall_4_001 = bpy.data.objects.new('UCX_Wall_4.001', me_cylinder_031)
ob_ucx_wall_3_005 = bpy.data.objects.new('UCX_Wall_3.005', me_cylinder_029)
ob_ucx_wall_3_004 = bpy.data.objects.new('UCX_Wall_3.004', me_cylinder_028)
ob_ucx_wall_3_003 = bpy.data.objects.new('UCX_Wall_3.003', me_cylinder_027)
ob_ucx_wall_3_002 = bpy.data.objects.new('UCX_Wall_3.002', me_cylinder_026)
ob_ucx_wall_3_001 = bpy.data.objects.new('UCX_Wall_3.001', me_cylinder_025)
ob_ucx_wall_2_003 = bpy.data.objects.new('UCX_Wall_2.003', me_cylinder_023)
ob_ucx_wall_2_002 = bpy.data.objects.new('UCX_Wall_2.002', me_cylinder_014)
ob_ucx_wall_2_001 = bpy.data.objects.new('UCX_Wall_2.001', me_cylinder_009)
ob_ucx_wall_1_001 = bpy.data.objects.new('UCX_Wall_1.001', me_cylinder_007)
ob_earth = bpy.data.objects.new('Earth', me_cylinder_001)
ob_ucx_earth = bpy.data.objects.new('UCX_Earth', me_cylinder_002)
ob_wall_4 = bpy.data.objects.new('Wall_4', me_cylinder_000)
ob_wall_3 = bpy.data.objects.new('Wall_3', me_cylinder_003)
ob_wall_2 = bpy.data.objects.new('Wall_2', me_cylinder_004)
ob_wall_1 = bpy.data.objects.new('Wall_1', me_cylinder_005)
ob_ucx_wall_1_000 = bpy.data.objects.new('UCX_Wall_1.000', me_cylinder_006)
ob_ucx_wall_2_000 = bpy.data.objects.new('UCX_Wall_2.000', me_cylinder_008)
ob_ucx_wall_3_000 = bpy.data.objects.new('UCX_Wall_3.000', me_cylinder_024)
ob_ucx_wall_4_000 = bpy.data.objects.new('UCX_Wall_4.000', me_cylinder_030)

# ---- transforms, parenting, visibility, modifiers, constraints
ob_ucx_wall_4_007.location = (0.0, 0.0, 0.0)
ob_ucx_wall_4_007.lineart.crease_threshold = 0.0
ob_ucx_wall_4_006.location = (0.0, 0.0, 0.0)
ob_ucx_wall_4_006.lineart.crease_threshold = 0.0
ob_ucx_wall_4_005.location = (0.0, 0.0, 0.0)
ob_ucx_wall_4_005.lineart.crease_threshold = 0.0
ob_ucx_wall_4_004.location = (0.0, 0.0, 0.0)
ob_ucx_wall_4_004.lineart.crease_threshold = 0.0
ob_ucx_wall_4_003.location = (0.0, 0.0, 0.0)
ob_ucx_wall_4_003.lineart.crease_threshold = 0.0
ob_ucx_wall_4_002.location = (0.0, 0.0, 0.0)
ob_ucx_wall_4_002.lineart.crease_threshold = 0.0
ob_ucx_wall_4_001.location = (0.0, 0.0, 0.0)
ob_ucx_wall_4_001.lineart.crease_threshold = 0.0
ob_ucx_wall_3_005.location = (0.0, 0.0, 0.0)
ob_ucx_wall_3_005.lineart.crease_threshold = 0.0
ob_ucx_wall_3_004.location = (0.0, 0.0, 0.0)
ob_ucx_wall_3_004.lineart.crease_threshold = 0.0
ob_ucx_wall_3_003.location = (0.0, 0.0, 0.0)
ob_ucx_wall_3_003.lineart.crease_threshold = 0.0
ob_ucx_wall_3_002.location = (0.0, 0.0, 0.0)
ob_ucx_wall_3_002.lineart.crease_threshold = 0.0
ob_ucx_wall_3_001.location = (0.0, 0.0, 0.0)
ob_ucx_wall_3_001.lineart.crease_threshold = 0.0
ob_ucx_wall_2_003.location = (0.0, 0.0, 0.0)
ob_ucx_wall_2_003.lineart.crease_threshold = 0.0
ob_ucx_wall_2_002.location = (0.0, 0.0, 0.0)
ob_ucx_wall_2_002.lineart.crease_threshold = 0.0
ob_ucx_wall_2_001.location = (0.0, 0.0, 0.0)
ob_ucx_wall_2_001.lineart.crease_threshold = 0.0
ob_ucx_wall_1_001.location = (0.0, 0.0, 0.0)
ob_ucx_wall_1_001.lineart.crease_threshold = 0.0
ob_earth.location = (0.0, 0.0, 0.0)
ob_earth.lineart.crease_threshold = 0.0
ob_ucx_earth.location = (0.0, 0.0, 0.0)
ob_ucx_earth.lineart.crease_threshold = 0.0
ob_wall_4.location = (0.0, 0.0, 0.0)
ob_wall_4.lineart.crease_threshold = 0.0
ob_wall_3.location = (0.0, 0.0, 0.0)
ob_wall_3.lineart.crease_threshold = 0.0
ob_wall_2.location = (0.0, 0.0, 0.0)
ob_wall_2.lineart.crease_threshold = 0.0
ob_wall_1.location = (0.0, 0.0, 0.0)
ob_wall_1.lineart.crease_threshold = 0.0
ob_ucx_wall_1_000.location = (0.0, 0.0, 0.0)
ob_ucx_wall_1_000.lineart.crease_threshold = 0.0
ob_ucx_wall_2_000.location = (0.0, 0.0, 0.0)
ob_ucx_wall_2_000.lineart.crease_threshold = 0.0
ob_ucx_wall_3_000.location = (0.0, 0.0, 0.0)
ob_ucx_wall_3_000.lineart.crease_threshold = 0.0
ob_ucx_wall_4_000.location = (0.0, 0.0, 0.0)
ob_ucx_wall_4_000.lineart.crease_threshold = 0.0

# ---- collection membership
col_collection_1.objects.link(ob_ucx_wall_4_007)
col_collection_1.objects.link(ob_ucx_wall_4_006)
col_collection_1.objects.link(ob_ucx_wall_4_005)
col_collection_1.objects.link(ob_ucx_wall_4_004)
col_collection_1.objects.link(ob_ucx_wall_4_003)
col_collection_1.objects.link(ob_ucx_wall_4_002)
col_collection_1.objects.link(ob_ucx_wall_4_001)
col_collection_1.objects.link(ob_ucx_wall_3_005)
col_collection_1.objects.link(ob_ucx_wall_3_004)
col_collection_1.objects.link(ob_ucx_wall_3_003)
col_collection_1.objects.link(ob_ucx_wall_3_002)
col_collection_1.objects.link(ob_ucx_wall_3_001)
col_collection_1.objects.link(ob_ucx_wall_2_003)
col_collection_1.objects.link(ob_ucx_wall_2_002)
col_collection_1.objects.link(ob_ucx_wall_2_001)
col_collection_1.objects.link(ob_ucx_wall_1_001)
col_collection_1.objects.link(ob_earth)
col_collection_1.objects.link(ob_ucx_earth)
col_collection_1.objects.link(ob_wall_4)
col_collection_1.objects.link(ob_wall_3)
col_collection_1.objects.link(ob_wall_2)
col_collection_1.objects.link(ob_wall_1)
col_collection_1.objects.link(ob_ucx_wall_1_000)
col_collection_1.objects.link(ob_ucx_wall_2_000)
col_collection_1.objects.link(ob_ucx_wall_3_000)
col_collection_1.objects.link(ob_ucx_wall_4_000)

# ---- scene / render settings (as saved in the file)
scene.frame_start = 1; scene.frame_end = 250; scene.frame_set(1)
scene.render.engine = 'BLENDER_EEVEE_NEXT'
scene.render.image_settings.compression = 90
scene.render.resolution_percentage = 50
scene.render.dither_intensity = 0.0
scene.cycles.use_denoising = False
scene.cycles.samples = 10
scene.cycles.sampling_pattern = 'TABULATED_SOBOL'
scene.cycles.light_sampling_threshold = 0.0
scene.cycles.use_adaptive_sampling = False
scene.cycles.use_light_tree = False
scene.cycles.blur_glossy = 0.0
scene.cycles.volume_bounces = 1
scene.cycles.pixel_filter_type = 'GAUSSIAN'
scene.cycles.sample_clamp_indirect = 0.0
scene.view_settings.view_transform = 'Standard'
bpy.context.view_layer.update()

# ---- added for rendering (the .blend has no active camera and no usable light): camera, sun
cam_auto = bpy.data.cameras.new('AutoCamera')
cam_auto.lens = 50.0
cam_auto.sensor_width = 36.0
cam_auto.clip_end = 1000.0
ob_auto_camera = bpy.data.objects.new('AutoCamera', cam_auto)
scene.collection.objects.link(ob_auto_camera)
ob_auto_camera.location = (6.74609, -7.97031, 5.64688)
ob_auto_camera.rotation_euler = (1.09748, -7.21219e-08, 0.694738)
scene.camera = ob_auto_camera
light_auto_sun = bpy.data.lights.new('AutoSun', 'SUN')
light_auto_sun.energy = 3.0
light_auto_sun.angle = 0.0523599
ob_auto_sun = bpy.data.objects.new('AutoSun', light_auto_sun)
scene.collection.objects.link(ob_auto_sun)
ob_auto_sun.rotation_euler = (0.872665, 0.174533, 0.523599)
bpy.context.view_layer.update()
